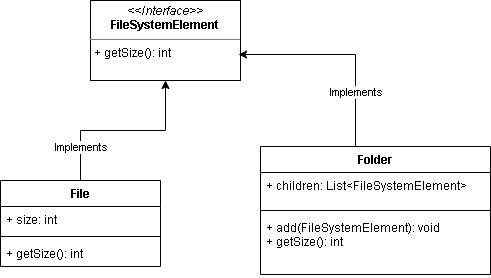

The diagram above was exported from draw.io. Its source (the exported page's mxGraphModel, read from the mxfile embedded in the PNG):
<mxGraphModel dx="1106" dy="567" grid="1" gridSize="10" guides="1" tooltips="1" connect="1" arrows="1" fold="1" page="1" pageScale="1" pageWidth="850" pageHeight="1100" math="0" shadow="0">
  <root>
    <mxCell id="0" />
    <mxCell id="1" parent="0" />
    <mxCell id="CPQjq4IovwcGfsZdcD_l-15" edge="1" parent="1" source="CPQjq4IovwcGfsZdcD_l-1" style="edgeStyle=orthogonalEdgeStyle;rounded=0;orthogonalLoop=1;jettySize=auto;html=1;exitX=0.5;exitY=0;exitDx=0;exitDy=0;" target="CPQjq4IovwcGfsZdcD_l-14">
      <mxGeometry relative="1" as="geometry" />
    </mxCell>
    <mxCell id="CPQjq4IovwcGfsZdcD_l-16" connectable="0" parent="CPQjq4IovwcGfsZdcD_l-15" style="edgeLabel;html=1;align=center;verticalAlign=middle;resizable=0;points=[];" value="Implements" vertex="1">
      <mxGeometry relative="1" x="0.027" y="-2" as="geometry">
        <mxPoint x="-45" y="14" as="offset" />
      </mxGeometry>
    </mxCell>
    <mxCell id="CPQjq4IovwcGfsZdcD_l-1" parent="1" style="swimlane;fontStyle=1;align=center;verticalAlign=top;childLayout=stackLayout;horizontal=1;startSize=26;horizontalStack=0;resizeParent=1;resizeParentMax=0;resizeLast=0;collapsible=1;marginBottom=0;whiteSpace=wrap;html=1;" value="File" vertex="1">
      <mxGeometry height="86" width="160" x="220" y="250" as="geometry" />
    </mxCell>
    <mxCell id="CPQjq4IovwcGfsZdcD_l-2" parent="CPQjq4IovwcGfsZdcD_l-1" style="text;strokeColor=none;fillColor=none;align=left;verticalAlign=top;spacingLeft=4;spacingRight=4;overflow=hidden;rotatable=0;points=[[0,0.5],[1,0.5]];portConstraint=eastwest;whiteSpace=wrap;html=1;" value="+ size: int" vertex="1">
      <mxGeometry height="26" width="160" y="26" as="geometry" />
    </mxCell>
    <mxCell id="CPQjq4IovwcGfsZdcD_l-3" parent="CPQjq4IovwcGfsZdcD_l-1" style="line;strokeWidth=1;fillColor=none;align=left;verticalAlign=middle;spacingTop=-1;spacingLeft=3;spacingRight=3;rotatable=0;labelPosition=right;points=[];portConstraint=eastwest;strokeColor=inherit;" value="" vertex="1">
      <mxGeometry height="8" width="160" y="52" as="geometry" />
    </mxCell>
    <mxCell id="CPQjq4IovwcGfsZdcD_l-4" parent="CPQjq4IovwcGfsZdcD_l-1" style="text;strokeColor=none;fillColor=none;align=left;verticalAlign=top;spacingLeft=4;spacingRight=4;overflow=hidden;rotatable=0;points=[[0,0.5],[1,0.5]];portConstraint=eastwest;whiteSpace=wrap;html=1;" value="+ getSize(): int" vertex="1">
      <mxGeometry height="26" width="160" y="60" as="geometry" />
    </mxCell>
    <mxCell id="CPQjq4IovwcGfsZdcD_l-5" parent="1" style="swimlane;fontStyle=1;align=center;verticalAlign=top;childLayout=stackLayout;horizontal=1;startSize=26;horizontalStack=0;resizeParent=1;resizeParentMax=0;resizeLast=0;collapsible=1;marginBottom=0;whiteSpace=wrap;html=1;" value="Folder" vertex="1">
      <mxGeometry height="128" width="230" x="480" y="216" as="geometry" />
    </mxCell>
    <mxCell id="CPQjq4IovwcGfsZdcD_l-6" parent="CPQjq4IovwcGfsZdcD_l-5" style="text;strokeColor=none;fillColor=none;align=left;verticalAlign=top;spacingLeft=4;spacingRight=4;overflow=hidden;rotatable=0;points=[[0,0.5],[1,0.5]];portConstraint=eastwest;whiteSpace=wrap;html=1;" value="+ children: List&amp;lt;FileSystemElement&amp;gt;&lt;div&gt;&lt;br&gt;&lt;/div&gt;" vertex="1">
      <mxGeometry height="34" width="230" y="26" as="geometry" />
    </mxCell>
    <mxCell id="CPQjq4IovwcGfsZdcD_l-7" parent="CPQjq4IovwcGfsZdcD_l-5" style="line;strokeWidth=1;fillColor=none;align=left;verticalAlign=middle;spacingTop=-1;spacingLeft=3;spacingRight=3;rotatable=0;labelPosition=right;points=[];portConstraint=eastwest;strokeColor=inherit;" value="" vertex="1">
      <mxGeometry height="8" width="230" y="60" as="geometry" />
    </mxCell>
    <mxCell id="CPQjq4IovwcGfsZdcD_l-8" parent="CPQjq4IovwcGfsZdcD_l-5" style="text;strokeColor=none;fillColor=none;align=left;verticalAlign=top;spacingLeft=4;spacingRight=4;overflow=hidden;rotatable=0;points=[[0,0.5],[1,0.5]];portConstraint=eastwest;whiteSpace=wrap;html=1;" value="+ add(FileSystemElement): void&lt;div&gt;+ getSize(): int&lt;div&gt;&lt;br&gt;&lt;/div&gt;&lt;/div&gt;" vertex="1">
      <mxGeometry height="60" width="230" y="68" as="geometry" />
    </mxCell>
    <mxCell id="CPQjq4IovwcGfsZdcD_l-14" parent="1" style="verticalAlign=top;align=left;overflow=fill;html=1;whiteSpace=wrap;" value="&lt;p style=&quot;margin:0px;margin-top:4px;text-align:center;&quot;&gt;&lt;i&gt;&amp;lt;&amp;lt;Interface&amp;gt;&amp;gt;&lt;/i&gt;&lt;br&gt;&lt;b&gt;FileSystemElement&lt;/b&gt;&lt;/p&gt;&lt;hr size=&quot;1&quot; style=&quot;border-style:solid;&quot;&gt;&lt;p style=&quot;margin:0px;margin-left:4px;&quot;&gt;+ getSize(): int&lt;br&gt;&lt;/p&gt;" vertex="1">
      <mxGeometry height="80" width="150" x="310" y="70" as="geometry" />
    </mxCell>
    <mxCell id="CPQjq4IovwcGfsZdcD_l-17" edge="1" parent="1" source="CPQjq4IovwcGfsZdcD_l-5" style="edgeStyle=orthogonalEdgeStyle;rounded=0;orthogonalLoop=1;jettySize=auto;html=1;exitX=0.5;exitY=0;exitDx=0;exitDy=0;entryX=0.987;entryY=0.675;entryDx=0;entryDy=0;entryPerimeter=0;" target="CPQjq4IovwcGfsZdcD_l-14">
      <mxGeometry relative="1" as="geometry">
        <Array as="points">
          <mxPoint x="575" y="124" />
        </Array>
      </mxGeometry>
    </mxCell>
    <mxCell id="CPQjq4IovwcGfsZdcD_l-18" connectable="0" parent="CPQjq4IovwcGfsZdcD_l-17" style="edgeLabel;html=1;align=center;verticalAlign=middle;resizable=0;points=[];" value="Implements" vertex="1">
      <mxGeometry relative="1" x="-0.126" as="geometry">
        <mxPoint y="25" as="offset" />
      </mxGeometry>
    </mxCell>
  </root>
</mxGraphModel>